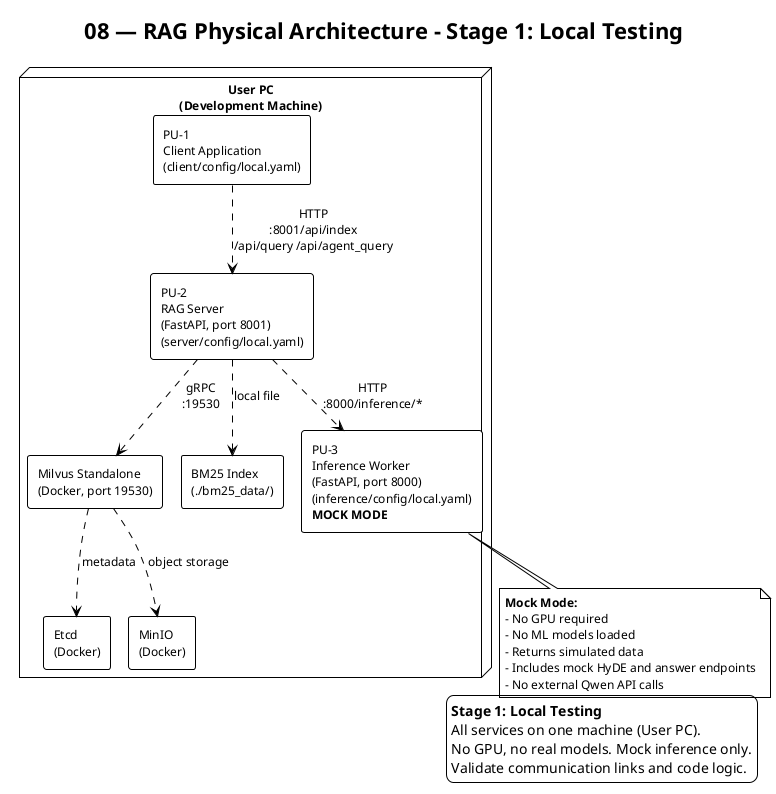

The diagram above was rendered by PlantUML. Its source (embedded in the PNG):
@startuml 08_physical_architecture_local
!theme plain
!pragma layout smetana
skinparam packageStyle rectangle
skinparam shadowing false
skinparam defaultFontSize 12

title 08 — RAG Physical Architecture - Stage 1: Local Testing

legend right
  **Stage 1: Local Testing**
  All services on one machine (User PC).
  No GPU, no real models. Mock inference only.
  Validate communication links and code logic.
end legend

node "User PC\n(Development Machine)" as user {
    rectangle "PU-1\nClient Application\n(client/config/local.yaml)" as pu1
    rectangle "PU-2\nRAG Server\n(FastAPI, port 8001)\n(server/config/local.yaml)" as pu2
    rectangle "Milvus Standalone\n(Docker, port 19530)" as milvus
    rectangle "Etcd\n(Docker)" as etcd
    rectangle "MinIO\n(Docker)" as minio
    rectangle "BM25 Index\n(./bm25_data/)" as bm25
    rectangle "PU-3\nInference Worker\n(FastAPI, port 8000)\n(inference/config/local.yaml)\n**MOCK MODE**" as pu3
}

pu1 ..> pu2 : HTTP\n:8001/api/index\n/api/query /api/agent_query
pu2 ..> pu3 : HTTP\n:8000/inference/*
pu2 ..> milvus : gRPC\n:19530
pu2 ..> bm25 : local file

note bottom of pu3
  **Mock Mode:**
  - No GPU required
  - No ML models loaded
  - Returns simulated data
  - Includes mock HyDE and answer endpoints
  - No external Qwen API calls
end note

milvus ..> etcd : metadata
milvus ..> minio : object storage

@enduml